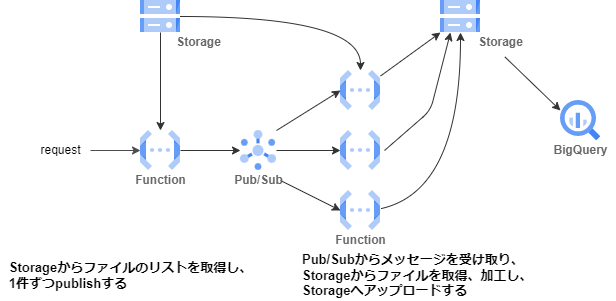

The diagram above was exported from draw.io. Its source (the exported page's mxGraphModel, read from the mxfile embedded in the PNG):
<mxGraphModel dx="665" dy="944" grid="1" gridSize="10" guides="1" tooltips="1" connect="1" arrows="1" fold="1" page="1" pageScale="1" pageWidth="827" pageHeight="1169" math="0" shadow="0">
  <root>
    <mxCell id="0" />
    <mxCell id="1" parent="0" />
    <mxCell id="o1To7tQYhvFfDVKz3GFX-10" value="" style="edgeStyle=orthogonalEdgeStyle;rounded=0;orthogonalLoop=1;jettySize=auto;html=1;strokeColor=#333333;" edge="1" parent="1" source="o1To7tQYhvFfDVKz3GFX-1" target="o1To7tQYhvFfDVKz3GFX-3">
      <mxGeometry relative="1" as="geometry" />
    </mxCell>
    <mxCell id="o1To7tQYhvFfDVKz3GFX-1" value="" style="editableCssRules=.*;shape=image;verticalLabelPosition=bottom;labelBackgroundColor=#ffffff;verticalAlign=top;aspect=fixed;imageAspect=0;image=data:image/svg+xml,(base64 omitted: 1068 chars);" vertex="1" parent="1">
      <mxGeometry x="140" y="400" width="40" height="40" as="geometry" />
    </mxCell>
    <mxCell id="o1To7tQYhvFfDVKz3GFX-2" value="" style="editableCssRules=.*;shape=image;verticalLabelPosition=bottom;labelBackgroundColor=#ffffff;verticalAlign=top;aspect=fixed;imageAspect=0;image=data:image/svg+xml,(base64 omitted: 1068 chars);" vertex="1" parent="1">
      <mxGeometry x="340" y="340" width="40" height="40" as="geometry" />
    </mxCell>
    <mxCell id="o1To7tQYhvFfDVKz3GFX-11" value="" style="edgeStyle=orthogonalEdgeStyle;rounded=0;orthogonalLoop=1;jettySize=auto;html=1;strokeColor=#333333;" edge="1" parent="1" source="o1To7tQYhvFfDVKz3GFX-3" target="o1To7tQYhvFfDVKz3GFX-7">
      <mxGeometry relative="1" as="geometry" />
    </mxCell>
    <mxCell id="o1To7tQYhvFfDVKz3GFX-3" value="" style="editableCssRules=.*;shape=image;verticalLabelPosition=bottom;labelBackgroundColor=#ffffff;verticalAlign=top;aspect=fixed;imageAspect=0;image=data:image/svg+xml,(base64 omitted: 1912 chars);" vertex="1" parent="1">
      <mxGeometry x="240" y="400" width="36" height="40" as="geometry" />
    </mxCell>
    <mxCell id="o1To7tQYhvFfDVKz3GFX-25" value="" style="edgeStyle=orthogonalEdgeStyle;rounded=1;orthogonalLoop=1;jettySize=auto;html=1;fontColor=#666666;strokeColor=#333333;" edge="1" parent="1" source="o1To7tQYhvFfDVKz3GFX-4">
      <mxGeometry relative="1" as="geometry">
        <mxPoint x="160" y="400" as="targetPoint" />
      </mxGeometry>
    </mxCell>
    <mxCell id="o1To7tQYhvFfDVKz3GFX-31" value="" style="edgeStyle=orthogonalEdgeStyle;orthogonalLoop=1;jettySize=auto;html=1;fontColor=#000000;strokeColor=#333333;curved=1;entryX=0.5;entryY=0;entryDx=0;entryDy=0;" edge="1" parent="1" source="o1To7tQYhvFfDVKz3GFX-4" target="o1To7tQYhvFfDVKz3GFX-2">
      <mxGeometry relative="1" as="geometry">
        <mxPoint x="280" y="286" as="targetPoint" />
      </mxGeometry>
    </mxCell>
    <mxCell id="o1To7tQYhvFfDVKz3GFX-4" value="" style="editableCssRules=.*;shape=image;verticalLabelPosition=bottom;labelBackgroundColor=#ffffff;verticalAlign=top;aspect=fixed;imageAspect=0;image=data:image/svg+xml,(base64 omitted: 1124 chars);" vertex="1" parent="1">
      <mxGeometry x="140" y="270" width="40" height="32" as="geometry" />
    </mxCell>
    <mxCell id="o1To7tQYhvFfDVKz3GFX-5" value="" style="editableCssRules=.*;shape=image;verticalLabelPosition=bottom;labelBackgroundColor=#ffffff;verticalAlign=top;aspect=fixed;imageAspect=0;image=data:image/svg+xml,(base64 omitted: 1124 chars);" vertex="1" parent="1">
      <mxGeometry x="440" y="270" width="40" height="32" as="geometry" />
    </mxCell>
    <mxCell id="o1To7tQYhvFfDVKz3GFX-9" value="" style="edgeStyle=orthogonalEdgeStyle;rounded=0;orthogonalLoop=1;jettySize=auto;html=1;strokeColor=#4D4D4D;" edge="1" parent="1" source="o1To7tQYhvFfDVKz3GFX-6" target="o1To7tQYhvFfDVKz3GFX-1">
      <mxGeometry relative="1" as="geometry" />
    </mxCell>
    <mxCell id="o1To7tQYhvFfDVKz3GFX-6" value="request&lt;br&gt;" style="text;html=1;align=center;verticalAlign=middle;resizable=0;points=[];autosize=1;strokeColor=none;fillColor=none;" vertex="1" parent="1">
      <mxGeometry x="30" y="410" width="60" height="20" as="geometry" />
    </mxCell>
    <mxCell id="o1To7tQYhvFfDVKz3GFX-7" value="" style="editableCssRules=.*;shape=image;verticalLabelPosition=bottom;labelBackgroundColor=#ffffff;verticalAlign=top;aspect=fixed;imageAspect=0;image=data:image/svg+xml,(base64 omitted: 1068 chars);" vertex="1" parent="1">
      <mxGeometry x="340" y="400" width="40" height="40" as="geometry" />
    </mxCell>
    <mxCell id="o1To7tQYhvFfDVKz3GFX-8" value="" style="editableCssRules=.*;shape=image;verticalLabelPosition=bottom;labelBackgroundColor=#ffffff;verticalAlign=top;aspect=fixed;imageAspect=0;image=data:image/svg+xml,(base64 omitted: 1068 chars);" vertex="1" parent="1">
      <mxGeometry x="340" y="460" width="40" height="40" as="geometry" />
    </mxCell>
    <mxCell id="o1To7tQYhvFfDVKz3GFX-12" value="" style="endArrow=classic;html=1;rounded=0;exitX=1;exitY=0;exitDx=0;exitDy=0;entryX=0;entryY=0.5;entryDx=0;entryDy=0;strokeColor=#333333;" edge="1" parent="1" source="o1To7tQYhvFfDVKz3GFX-3" target="o1To7tQYhvFfDVKz3GFX-2">
      <mxGeometry width="50" height="50" relative="1" as="geometry">
        <mxPoint x="280" y="410" as="sourcePoint" />
        <mxPoint x="330" y="360" as="targetPoint" />
      </mxGeometry>
    </mxCell>
    <mxCell id="o1To7tQYhvFfDVKz3GFX-13" value="" style="endArrow=classic;html=1;rounded=0;entryX=0;entryY=0.5;entryDx=0;entryDy=0;strokeColor=#333333;" edge="1" parent="1" target="o1To7tQYhvFfDVKz3GFX-8">
      <mxGeometry width="50" height="50" relative="1" as="geometry">
        <mxPoint x="280" y="450" as="sourcePoint" />
        <mxPoint x="300" y="480" as="targetPoint" />
      </mxGeometry>
    </mxCell>
    <mxCell id="o1To7tQYhvFfDVKz3GFX-14" value="&lt;b&gt;&lt;font color=&quot;#666666&quot;&gt;Function&lt;/font&gt;&lt;/b&gt;" style="text;html=1;align=center;verticalAlign=middle;resizable=0;points=[];autosize=1;strokeColor=none;fillColor=none;" vertex="1" parent="1">
      <mxGeometry x="125" y="440" width="70" height="20" as="geometry" />
    </mxCell>
    <mxCell id="o1To7tQYhvFfDVKz3GFX-15" value="&lt;b&gt;&lt;font color=&quot;#666666&quot;&gt;Function&lt;/font&gt;&lt;/b&gt;" style="text;html=1;align=center;verticalAlign=middle;resizable=0;points=[];autosize=1;strokeColor=none;fillColor=none;" vertex="1" parent="1">
      <mxGeometry x="325" y="500" width="70" height="20" as="geometry" />
    </mxCell>
    <mxCell id="o1To7tQYhvFfDVKz3GFX-16" value="&lt;font color=&quot;#666666&quot;&gt;&lt;b&gt;Pub/Sub&lt;/b&gt;&lt;/font&gt;" style="text;html=1;align=center;verticalAlign=middle;resizable=0;points=[];autosize=1;strokeColor=none;fillColor=none;" vertex="1" parent="1">
      <mxGeometry x="228" y="440" width="60" height="20" as="geometry" />
    </mxCell>
    <mxCell id="o1To7tQYhvFfDVKz3GFX-19" value="" style="endArrow=classic;html=1;rounded=0;strokeColor=#333333;entryX=0;entryY=1;entryDx=0;entryDy=0;" edge="1" parent="1" source="o1To7tQYhvFfDVKz3GFX-2" target="o1To7tQYhvFfDVKz3GFX-5">
      <mxGeometry width="50" height="50" relative="1" as="geometry">
        <mxPoint x="382" y="360" as="sourcePoint" />
        <mxPoint x="440" y="320" as="targetPoint" />
      </mxGeometry>
    </mxCell>
    <mxCell id="o1To7tQYhvFfDVKz3GFX-20" value="" style="endArrow=classic;html=1;rounded=1;strokeColor=#333333;entryX=0.25;entryY=1;entryDx=0;entryDy=0;" edge="1" parent="1" target="o1To7tQYhvFfDVKz3GFX-5">
      <mxGeometry width="50" height="50" relative="1" as="geometry">
        <mxPoint x="384" y="420" as="sourcePoint" />
        <mxPoint x="444" y="390" as="targetPoint" />
        <Array as="points">
          <mxPoint x="430" y="380" />
        </Array>
      </mxGeometry>
    </mxCell>
    <mxCell id="o1To7tQYhvFfDVKz3GFX-21" value="" style="endArrow=classic;html=1;strokeColor=#333333;entryX=0.5;entryY=1;entryDx=0;entryDy=0;curved=1;" edge="1" parent="1" target="o1To7tQYhvFfDVKz3GFX-5">
      <mxGeometry width="50" height="50" relative="1" as="geometry">
        <mxPoint x="381" y="478" as="sourcePoint" />
        <mxPoint x="447" y="380" as="targetPoint" />
        <Array as="points">
          <mxPoint x="460" y="460" />
        </Array>
      </mxGeometry>
    </mxCell>
    <mxCell id="o1To7tQYhvFfDVKz3GFX-22" value="&lt;b&gt;&lt;font color=&quot;#666666&quot;&gt;Storage&lt;/font&gt;&lt;/b&gt;" style="text;html=1;align=center;verticalAlign=middle;resizable=0;points=[];autosize=1;strokeColor=none;fillColor=none;" vertex="1" parent="1">
      <mxGeometry x="168" y="302" width="60" height="20" as="geometry" />
    </mxCell>
    <mxCell id="o1To7tQYhvFfDVKz3GFX-23" value="&lt;b&gt;&lt;font color=&quot;#666666&quot;&gt;Storage&lt;/font&gt;&lt;/b&gt;" style="text;html=1;align=center;verticalAlign=middle;resizable=0;points=[];autosize=1;strokeColor=none;fillColor=none;" vertex="1" parent="1">
      <mxGeometry x="470" y="302" width="60" height="20" as="geometry" />
    </mxCell>
    <mxCell id="o1To7tQYhvFfDVKz3GFX-26" value="&lt;font color=&quot;#000000&quot; style=&quot;font-size: 13px&quot;&gt;&lt;b&gt;Storageからファイルのリストを取得し、&lt;br&gt;&lt;div style=&quot;text-align: left&quot;&gt;&lt;span&gt;1件ずつpublishする&lt;/span&gt;&lt;/div&gt;&lt;/b&gt;&lt;/font&gt;" style="text;html=1;align=center;verticalAlign=middle;resizable=0;points=[];autosize=1;strokeColor=none;fillColor=none;fontColor=#666666;" vertex="1" parent="1">
      <mxGeometry y="530" width="260" height="30" as="geometry" />
    </mxCell>
    <mxCell id="o1To7tQYhvFfDVKz3GFX-28" value="&lt;font color=&quot;#000000&quot; style=&quot;font-size: 13px&quot;&gt;&lt;b&gt;Pub/Subからメッセージを受け取り、&lt;br&gt;Storageからファイルを取得、加工し、&lt;br&gt;Storageへアップロードする&lt;/b&gt;&lt;/font&gt;" style="text;html=1;align=left;verticalAlign=middle;resizable=0;points=[];autosize=1;strokeColor=none;fillColor=none;fontColor=#666666;" vertex="1" parent="1">
      <mxGeometry x="300" y="520" width="250" height="50" as="geometry" />
    </mxCell>
    <mxCell id="o1To7tQYhvFfDVKz3GFX-32" value="" style="editableCssRules=.*;shape=image;verticalLabelPosition=bottom;labelBackgroundColor=#ffffff;verticalAlign=top;aspect=fixed;imageAspect=0;image=data:image/svg+xml,(base64 omitted: 1156 chars);fontSize=13;fontColor=#000000;" vertex="1" parent="1">
      <mxGeometry x="560" y="370" width="40" height="40" as="geometry" />
    </mxCell>
    <mxCell id="o1To7tQYhvFfDVKz3GFX-33" value="" style="endArrow=classic;html=1;rounded=0;strokeColor=#333333;entryX=0;entryY=0.25;entryDx=0;entryDy=0;exitX=0.572;exitY=1.217;exitDx=0;exitDy=0;exitPerimeter=0;" edge="1" parent="1" source="o1To7tQYhvFfDVKz3GFX-23" target="o1To7tQYhvFfDVKz3GFX-32">
      <mxGeometry width="50" height="50" relative="1" as="geometry">
        <mxPoint x="560" y="345.5" as="sourcePoint" />
        <mxPoint x="620" y="302" as="targetPoint" />
      </mxGeometry>
    </mxCell>
    <mxCell id="o1To7tQYhvFfDVKz3GFX-34" value="&lt;b&gt;&lt;font color=&quot;#666666&quot;&gt;BigQuery&lt;/font&gt;&lt;/b&gt;" style="text;html=1;align=center;verticalAlign=middle;resizable=0;points=[];autosize=1;strokeColor=none;fillColor=none;" vertex="1" parent="1">
      <mxGeometry x="545" y="410" width="70" height="20" as="geometry" />
    </mxCell>
  </root>
</mxGraphModel>